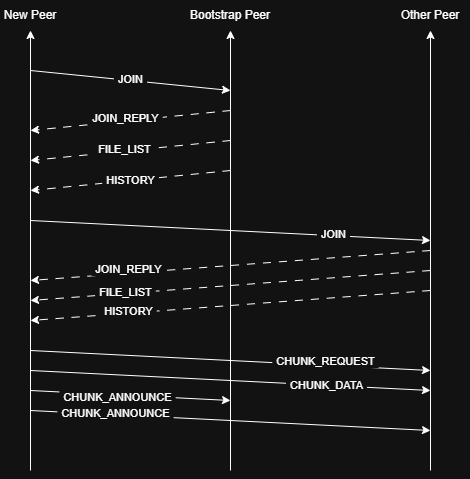

The diagram above was exported from draw.io. Its source (the exported page's mxGraphModel, read from the mxfile embedded in the PNG):
<mxGraphModel dx="732" dy="534" grid="1" gridSize="10" guides="1" tooltips="1" connect="1" arrows="1" fold="1" page="1" pageScale="1" pageWidth="850" pageHeight="1100" math="0" shadow="0">
  <root>
    <mxCell id="0" />
    <mxCell id="1" parent="0" />
    <mxCell id="-4gb0BbQcEyKr-BP7W4H-1" edge="1" parent="1" style="edgeStyle=none;orthogonalLoop=1;jettySize=auto;html=1;rounded=0;defaultLabelBackgroundColor=page;labelPadding=0 4;" value="">
      <mxGeometry relative="1" width="80" as="geometry">
        <Array as="points" />
        <mxPoint x="160" y="560" as="sourcePoint" />
        <mxPoint x="160" y="120" as="targetPoint" />
      </mxGeometry>
    </mxCell>
    <mxCell id="-4gb0BbQcEyKr-BP7W4H-2" edge="1" parent="1" style="edgeStyle=none;orthogonalLoop=1;jettySize=auto;html=1;rounded=0;defaultLabelBackgroundColor=page;labelPadding=0 4;" value="">
      <mxGeometry relative="1" width="80" as="geometry">
        <Array as="points" />
        <mxPoint x="560" y="560" as="sourcePoint" />
        <mxPoint x="560" y="120" as="targetPoint" />
      </mxGeometry>
    </mxCell>
    <mxCell id="-4gb0BbQcEyKr-BP7W4H-3" edge="1" parent="1" style="edgeStyle=none;orthogonalLoop=1;jettySize=auto;html=1;rounded=0;defaultLabelBackgroundColor=page;labelPadding=0 4;" value="">
      <mxGeometry relative="1" width="80" as="geometry">
        <Array as="points" />
        <mxPoint x="360" y="560" as="sourcePoint" />
        <mxPoint x="360" y="120" as="targetPoint" />
      </mxGeometry>
    </mxCell>
    <mxCell id="-4gb0BbQcEyKr-BP7W4H-4" parent="1" style="text;html=1;whiteSpace=wrap;strokeColor=none;fillColor=none;align=center;verticalAlign=middle;rounded=0;" value="New Peer" vertex="1">
      <mxGeometry height="30" width="60" x="130" y="90" as="geometry" />
    </mxCell>
    <mxCell id="-4gb0BbQcEyKr-BP7W4H-5" parent="1" style="text;html=1;whiteSpace=wrap;strokeColor=none;fillColor=none;align=center;verticalAlign=middle;rounded=0;" value="Bootstrap Peer" vertex="1">
      <mxGeometry height="30" width="90" x="315" y="90" as="geometry" />
    </mxCell>
    <mxCell id="-4gb0BbQcEyKr-BP7W4H-6" parent="1" style="text;html=1;whiteSpace=wrap;strokeColor=none;fillColor=none;align=center;verticalAlign=middle;rounded=0;" value="Other Peer" vertex="1">
      <mxGeometry height="30" width="80" x="520" y="90" as="geometry" />
    </mxCell>
    <mxCell id="-4gb0BbQcEyKr-BP7W4H-7" edge="1" parent="1" style="edgeStyle=none;orthogonalLoop=1;jettySize=auto;html=1;rounded=0;defaultLabelBackgroundColor=page;labelPadding=0 4;" value="">
      <mxGeometry relative="1" width="100" as="geometry">
        <Array as="points" />
        <mxPoint x="160" y="160" as="sourcePoint" />
        <mxPoint x="360" y="180" as="targetPoint" />
      </mxGeometry>
    </mxCell>
    <mxCell id="-4gb0BbQcEyKr-BP7W4H-10" connectable="0" parent="-4gb0BbQcEyKr-BP7W4H-7" style="edgeLabel;html=1;align=center;verticalAlign=middle;resizable=0;points=[];inheritText=1;defaultLabelBackgroundColor=page;labelPadding=0 4;" value="JOIN" vertex="1">
      <mxGeometry relative="1" x="-0.0093" y="1" as="geometry">
        <mxPoint as="offset" />
      </mxGeometry>
    </mxCell>
    <mxCell id="-4gb0BbQcEyKr-BP7W4H-11" edge="1" parent="1" style="edgeStyle=none;orthogonalLoop=1;jettySize=auto;html=1;rounded=0;defaultLabelBackgroundColor=page;labelPadding=0 4;dashed=1;dashPattern=8 8;" value="">
      <mxGeometry relative="1" width="100" as="geometry">
        <Array as="points" />
        <mxPoint x="360" y="200" as="sourcePoint" />
        <mxPoint x="160" y="220" as="targetPoint" />
      </mxGeometry>
    </mxCell>
    <mxCell id="-4gb0BbQcEyKr-BP7W4H-14" connectable="0" parent="-4gb0BbQcEyKr-BP7W4H-11" style="edgeLabel;html=1;align=center;verticalAlign=middle;resizable=0;points=[];inheritText=1;defaultLabelBackgroundColor=page;labelPadding=0 4;" value="JOIN_REPLY" vertex="1">
      <mxGeometry relative="1" x="0.055" y="-3" as="geometry">
        <mxPoint as="offset" />
      </mxGeometry>
    </mxCell>
    <mxCell id="-4gb0BbQcEyKr-BP7W4H-12" edge="1" parent="1" style="edgeStyle=none;orthogonalLoop=1;jettySize=auto;html=1;rounded=0;defaultLabelBackgroundColor=page;labelPadding=0 4;dashed=1;dashPattern=8 8;" value="">
      <mxGeometry relative="1" width="100" as="geometry">
        <Array as="points" />
        <mxPoint x="360" y="260" as="sourcePoint" />
        <mxPoint x="160" y="280" as="targetPoint" />
      </mxGeometry>
    </mxCell>
    <mxCell id="-4gb0BbQcEyKr-BP7W4H-16" connectable="0" parent="-4gb0BbQcEyKr-BP7W4H-12" style="edgeLabel;html=1;align=center;verticalAlign=middle;resizable=0;points=[];inheritText=1;defaultLabelBackgroundColor=page;labelPadding=0 4;" value="HISTORY" vertex="1">
      <mxGeometry relative="1" x="0.0065" y="-1" as="geometry">
        <mxPoint as="offset" />
      </mxGeometry>
    </mxCell>
    <mxCell id="-4gb0BbQcEyKr-BP7W4H-13" edge="1" parent="1" style="edgeStyle=none;orthogonalLoop=1;jettySize=auto;html=1;rounded=0;defaultLabelBackgroundColor=page;labelPadding=0 4;dashed=1;dashPattern=8 8;" value="">
      <mxGeometry relative="1" width="100" as="geometry">
        <Array as="points" />
        <mxPoint x="360" y="230" as="sourcePoint" />
        <mxPoint x="160" y="250" as="targetPoint" />
      </mxGeometry>
    </mxCell>
    <mxCell id="-4gb0BbQcEyKr-BP7W4H-15" connectable="0" parent="-4gb0BbQcEyKr-BP7W4H-13" style="edgeLabel;html=1;align=center;verticalAlign=middle;resizable=0;points=[];inheritText=1;defaultLabelBackgroundColor=page;labelPadding=0 4;" value="FILE_LIST" vertex="1">
      <mxGeometry relative="1" x="0.0659" y="-2" as="geometry">
        <mxPoint as="offset" />
      </mxGeometry>
    </mxCell>
    <mxCell id="-4gb0BbQcEyKr-BP7W4H-17" edge="1" parent="1" style="edgeStyle=none;orthogonalLoop=1;jettySize=auto;html=1;rounded=0;defaultLabelBackgroundColor=page;labelPadding=0 4;" value="">
      <mxGeometry relative="1" width="100" as="geometry">
        <Array as="points" />
        <mxPoint x="160" y="310" as="sourcePoint" />
        <mxPoint x="560" y="330" as="targetPoint" />
      </mxGeometry>
    </mxCell>
    <mxCell id="-4gb0BbQcEyKr-BP7W4H-19" connectable="0" parent="-4gb0BbQcEyKr-BP7W4H-17" style="edgeLabel;html=1;align=center;verticalAlign=middle;resizable=0;points=[];inheritText=1;defaultLabelBackgroundColor=page;labelPadding=0 4;" value="JOIN" vertex="1">
      <mxGeometry relative="1" x="0.5152" y="2" as="geometry">
        <mxPoint as="offset" />
      </mxGeometry>
    </mxCell>
    <mxCell id="-4gb0BbQcEyKr-BP7W4H-20" edge="1" parent="1" style="edgeStyle=none;orthogonalLoop=1;jettySize=auto;html=1;rounded=0;defaultLabelBackgroundColor=page;labelPadding=0 4;dashed=1;dashPattern=8 8;" value="">
      <mxGeometry relative="1" width="100" as="geometry">
        <Array as="points" />
        <mxPoint x="560" y="380" as="sourcePoint" />
        <mxPoint x="160" y="410" as="targetPoint" />
      </mxGeometry>
    </mxCell>
    <mxCell id="-4gb0BbQcEyKr-BP7W4H-25" connectable="0" parent="-4gb0BbQcEyKr-BP7W4H-20" style="edgeLabel;html=1;align=center;verticalAlign=middle;resizable=0;points=[];inheritText=1;defaultLabelBackgroundColor=page;labelPadding=0 4;" value="HISTORY" vertex="1">
      <mxGeometry relative="1" x="0.5132" y="-2" as="geometry">
        <mxPoint as="offset" />
      </mxGeometry>
    </mxCell>
    <mxCell id="-4gb0BbQcEyKr-BP7W4H-21" edge="1" parent="1" style="edgeStyle=none;orthogonalLoop=1;jettySize=auto;html=1;rounded=0;defaultLabelBackgroundColor=page;labelPadding=0 4;dashed=1;dashPattern=8 8;" value="">
      <mxGeometry relative="1" width="100" as="geometry">
        <Array as="points" />
        <mxPoint x="560" y="360" as="sourcePoint" />
        <mxPoint x="160" y="390" as="targetPoint" />
      </mxGeometry>
    </mxCell>
    <mxCell id="-4gb0BbQcEyKr-BP7W4H-24" connectable="0" parent="-4gb0BbQcEyKr-BP7W4H-21" style="edgeLabel;html=1;align=center;verticalAlign=middle;resizable=0;points=[];inheritText=1;defaultLabelBackgroundColor=page;labelPadding=0 4;" value="FILE_LIST" vertex="1">
      <mxGeometry relative="1" x="0.5235" y="-1" as="geometry">
        <mxPoint as="offset" />
      </mxGeometry>
    </mxCell>
    <mxCell id="-4gb0BbQcEyKr-BP7W4H-22" edge="1" parent="1" style="edgeStyle=none;orthogonalLoop=1;jettySize=auto;html=1;rounded=0;defaultLabelBackgroundColor=page;labelPadding=0 4;dashed=1;dashPattern=8 8;" value="">
      <mxGeometry relative="1" width="100" as="geometry">
        <Array as="points" />
        <mxPoint x="560" y="340" as="sourcePoint" />
        <mxPoint x="160" y="370" as="targetPoint" />
      </mxGeometry>
    </mxCell>
    <mxCell id="-4gb0BbQcEyKr-BP7W4H-23" connectable="0" parent="-4gb0BbQcEyKr-BP7W4H-22" style="edgeLabel;html=1;align=center;verticalAlign=middle;resizable=0;points=[];inheritText=1;defaultLabelBackgroundColor=page;labelPadding=0 4;" value="JOIN_REPLY" vertex="1">
      <mxGeometry relative="1" x="0.5125" y="-4" as="geometry">
        <mxPoint as="offset" />
      </mxGeometry>
    </mxCell>
    <mxCell id="-4gb0BbQcEyKr-BP7W4H-27" edge="1" parent="1" style="edgeStyle=none;orthogonalLoop=1;jettySize=auto;html=1;rounded=0;defaultLabelBackgroundColor=page;labelPadding=0 4;" value="">
      <mxGeometry relative="1" width="100" as="geometry">
        <Array as="points" />
        <mxPoint x="160" y="440" as="sourcePoint" />
        <mxPoint x="560" y="460" as="targetPoint" />
      </mxGeometry>
    </mxCell>
    <mxCell id="-4gb0BbQcEyKr-BP7W4H-29" connectable="0" parent="-4gb0BbQcEyKr-BP7W4H-27" style="edgeLabel;html=1;align=center;verticalAlign=middle;resizable=0;points=[];inheritText=1;defaultLabelBackgroundColor=page;labelPadding=0 4;" value="CHUNK_REQUEST" vertex="1">
      <mxGeometry relative="1" x="0.475" y="4" as="geometry">
        <mxPoint as="offset" />
      </mxGeometry>
    </mxCell>
    <mxCell id="-4gb0BbQcEyKr-BP7W4H-30" edge="1" parent="1" style="edgeStyle=none;orthogonalLoop=1;jettySize=auto;html=1;rounded=0;defaultLabelBackgroundColor=page;labelPadding=0 4;" value="">
      <mxGeometry relative="1" width="100" as="geometry">
        <Array as="points" />
        <mxPoint x="160" y="460" as="sourcePoint" />
        <mxPoint x="560" y="480" as="targetPoint" />
      </mxGeometry>
    </mxCell>
    <mxCell id="-4gb0BbQcEyKr-BP7W4H-31" connectable="0" parent="-4gb0BbQcEyKr-BP7W4H-30" style="edgeLabel;html=1;align=center;verticalAlign=middle;resizable=0;points=[];inheritText=1;defaultLabelBackgroundColor=page;labelPadding=0 4;" value="CHUNK_DATA" vertex="1">
      <mxGeometry relative="1" x="0.476" as="geometry">
        <mxPoint as="offset" />
      </mxGeometry>
    </mxCell>
    <mxCell id="-4gb0BbQcEyKr-BP7W4H-32" edge="1" parent="1" style="edgeStyle=none;orthogonalLoop=1;jettySize=auto;html=1;rounded=0;defaultLabelBackgroundColor=page;labelPadding=0 4;" value="">
      <mxGeometry relative="1" width="100" as="geometry">
        <Array as="points" />
        <mxPoint x="160" y="500" as="sourcePoint" />
        <mxPoint x="560" y="520" as="targetPoint" />
      </mxGeometry>
    </mxCell>
    <mxCell id="-4gb0BbQcEyKr-BP7W4H-35" connectable="0" parent="-4gb0BbQcEyKr-BP7W4H-32" style="edgeLabel;html=1;align=center;verticalAlign=middle;resizable=0;points=[];inheritText=1;defaultLabelBackgroundColor=page;labelPadding=0 4;" value="CHUNK_ANNOUNCE" vertex="1">
      <mxGeometry relative="1" x="-0.5744" y="2" as="geometry">
        <mxPoint as="offset" />
      </mxGeometry>
    </mxCell>
    <mxCell id="-4gb0BbQcEyKr-BP7W4H-33" edge="1" parent="1" style="edgeStyle=none;orthogonalLoop=1;jettySize=auto;html=1;rounded=0;defaultLabelBackgroundColor=page;labelPadding=0 4;" value="">
      <mxGeometry relative="1" width="100" as="geometry">
        <Array as="points" />
        <mxPoint x="160" y="480" as="sourcePoint" />
        <mxPoint x="360" y="490" as="targetPoint" />
      </mxGeometry>
    </mxCell>
    <mxCell id="-4gb0BbQcEyKr-BP7W4H-34" connectable="0" parent="-4gb0BbQcEyKr-BP7W4H-33" style="edgeLabel;html=1;align=center;verticalAlign=middle;resizable=0;points=[];inheritText=1;defaultLabelBackgroundColor=page;labelPadding=0 4;" value="CHUNK_ANNOUNCE" vertex="1">
      <mxGeometry relative="1" x="-0.1269" y="-2" as="geometry">
        <mxPoint as="offset" />
      </mxGeometry>
    </mxCell>
  </root>
</mxGraphModel>